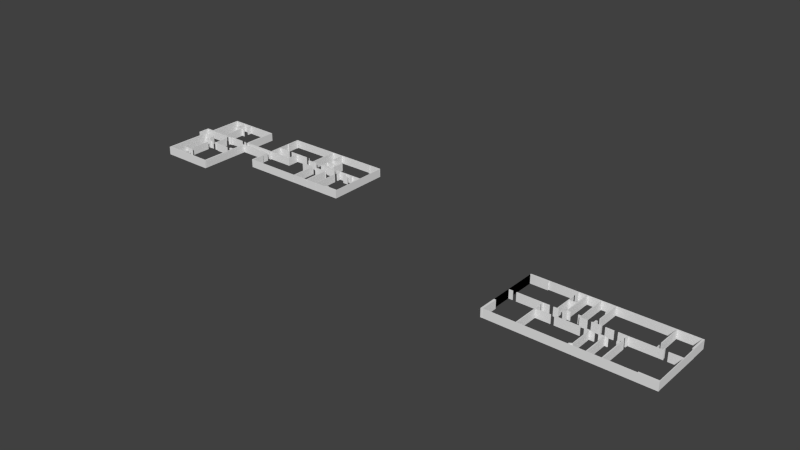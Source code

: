 # Source: second-floor.blend  (saved by Blender 2.78.0; exported with 4.5.12 LTS)
import bpy
from mathutils import Matrix  # noqa: F401  (used for matrix-valued properties, if any)

bpy.ops.wm.read_factory_settings(use_empty=True)
scene = bpy.context.scene
scene.name = 'Scene'

# ---- collections
col_collection_1 = bpy.data.collections.new('Collection 1'); scene.collection.children.link(col_collection_1)

# ---- materials (node trees are filled in below, after node groups)
mat_walls = bpy.data.materials.new('Walls')
mat_walls.alpha_threshold = 0.0
mat_walls.roughness = 0.5

# ---- material node trees

# ---- world
world_world = bpy.data.worlds.new('World'); scene.world = world_world
world_world.color = (0.05088, 0.05088, 0.05088)
world_world.use_sun_shadow = False
world_world.sun_shadow_jitter_overblur = 0.0
world_world.cycles.sampling_method = 'NONE'
world_world.cycles.sample_map_resolution = 256

# ---- meshes
me_walls = bpy.data.meshes.new('Walls')
me_walls.from_pydata([(0.1473, -0.03173, 0.0), (0.1546, -0.03173, 0.0), (0.1545, -0.03472, 0.0), (0.1543, -0.03472, 0.0), (0.1543, -0.03197, 0.0), (0.1472, -0.03197, 0.0), (0.1465, -0.03177, 0.0), (0.1472, -0.03181, 0.0), (0.1472, -0.05939, 0.0), (0.1463, -0.05931, 0.0), (0.1465, -0.02537, 0.0), (0.1419, -0.02529, 0.0), (0.1419, -0.03258, 0.0), (0.1464, -0.03266, 0.0), (0.1464, -0.03177, 0.0), (0.1425, -0.03169, 0.0), (0.1425, -0.02601, 0.0), (0.1466, -0.0261, 0.0), (0.178, -0.03701, 0.0), (0.1778, -0.03719, 0.0), (0.176, -0.03719, 0.0), (0.176, -0.03772, 0.0), (0.1759, -0.03782, 0.0), (0.1756, -0.03782, 0.0), (0.1756, -0.03802, 0.0), (0.1763, -0.03802, 0.0), (0.1763, -0.03744, 0.0), (0.1778, -0.03746, 0.0), (0.178, -0.03766, 0.0), (0.1629, -0.03713, 0.0), (0.1648, -0.03715, 0.0), (0.1648, -0.0377, 0.0), (0.1736, -0.03776, 0.0), (0.1736, -0.03802, 0.0), (0.1645, -0.03798, 0.0), (0.1645, -0.0374, 0.0), (0.1629, -0.0374, 0.0), (0.1629, -0.02875, 0.0), (0.1626, -0.02875, 0.0), (0.1626, -0.03697, 0.0), (0.1621, -0.03721, 0.0), (0.1619, -0.03717, 0.0), (0.1619, -0.03742, 0.0), (0.1623, -0.0374, 0.0), (0.1626, -0.03758, 0.0), (0.1629, -0.03738, 0.0), (0.1737, -0.02533, 0.0), (0.1646, -0.02531, 0.0), (0.1646, -0.02589, 0.0), (0.1632, -0.02587, 0.0), (0.1629, -0.02569, 0.0), (0.1626, -0.02587, 0.0), (0.1621, -0.02589, 0.0), (0.1621, -0.02612, 0.0), (0.1626, -0.02612, 0.0), (0.1626, -0.02695, 0.0), (0.1628, -0.02697, 0.0), (0.1629, -0.02622, 0.0), (0.1632, -0.02616, 0.0), (0.1648, -0.02616, 0.0), (0.1648, -0.02559, 0.0), (0.1736, -0.02559, 0.0), (0.1778, -0.02597, 0.0), (0.1764, -0.02595, 0.0), (0.1764, -0.02535, 0.0), (0.1757, -0.02537, 0.0), (0.1757, -0.02565, 0.0), (0.1762, -0.02565, 0.0), (0.1762, -0.02624, 0.0), (0.1778, -0.02624, 0.0), (0.1525, -0.03709, 0.0), (0.1524, -0.05344, 0.0), (0.1527, -0.05342, 0.0), (0.1528, -0.03734, 0.0), (0.1579, -0.0374, 0.0), (0.1579, -0.03798, 0.0), (0.1582, -0.03798, 0.0), (0.1582, -0.03736, 0.0), (0.1601, -0.0374, 0.0), (0.1601, -0.03713, 0.0), (0.1545, -0.03712, 0.0), (0.1546, -0.03609, 0.0), (0.1543, -0.03609, 0.0), (0.1543, -0.03713, 0.0), (0.1582, -0.03979, 0.0), (0.1579, -0.03981, 0.0), (0.1578, -0.05346, 0.0), (0.1582, -0.05346, 0.0), (0.1598, -0.0535, 0.0), (0.1524, -0.05344, 0.0), (0.1524, -0.0537, 0.0), (0.1598, -0.05372, 0.0), (0.1544, -0.05943, 0.0), (0.1596, -0.05945, 0.0), (0.1596, -0.05676, 0.0), (0.1599, -0.05672, 0.0), (0.1599, -0.05947, 0.0), (0.162, -0.05947, 0.0), (0.162, -0.06032, 0.0), (0.1463, -0.06022, 0.0), (0.1463, -0.05935, 0.0), (0.1541, -0.05945, 0.0), (0.1541, -0.0537, 0.0), (0.1544, -0.0537, 0.0), (0.1787, -0.05957, 0.0), (0.1786, -0.06042, 0.0), (0.162, -0.06034, 0.0), (0.162, -0.05947, 0.0), (0.1475, -0.02581, 0.0), (0.1581, -0.02597, 0.0), (0.158, -0.02529, 0.0), (0.1583, -0.02525, 0.0), (0.1583, -0.02585, 0.0), (0.1602, -0.02593, 0.0), (0.1602, -0.02614, 0.0), (0.1475, -0.02614, 0.0), (0.1529, -0.01159, 0.0), (0.1528, -0.02581, 0.0), (0.1526, -0.02581, 0.0), (0.1526, -0.01155, 0.0), (0.1584, -0.01168, 0.0), (0.1583, -0.02346, 0.0), (0.158, -0.02342, 0.0), (0.1581, -0.01164, 0.0), (0.1527, -0.01131, 0.0), (0.1603, -0.01131, 0.0), (0.1603, -0.01168, 0.0), (0.1526, -0.01159, 0.0), (0.16, -0.005721, 0.0), (0.1599, -0.008354, 0.0), (0.1602, -0.008395, 0.0), (0.1602, -0.005762, 0.0), (0.1545, -0.005721, 0.0), (0.1545, -0.01135, 0.0), (0.1548, -0.01135, 0.0), (0.1547, -0.005681, 0.0), (0.1625, -0.004871, 0.0), (0.1789, -0.004992, 0.0), (0.1789, -0.02513, 0.0), (0.1781, -0.02513, 0.0), (0.1781, -0.005762, 0.0), (0.1624, -0.005721, 0.0), (0.1466, -0.00466, 0.0), (0.1466, -0.02608, 0.0), (0.1475, -0.02608, 0.0), (0.1475, -0.005543, 0.0), (0.1624, -0.005691, 0.0), (0.1625, -0.004815, 0.0), (0.1779, -0.05951, 0.0), (0.1781, -0.02863, 0.0), (0.1784, -0.02863, 0.0), (0.1783, -0.02843, 0.0), (0.1786, -0.0284, 0.0), (0.1786, -0.02858, 0.0), (0.1788, -0.02863, 0.0), (0.1787, -0.05957, 0.0), (0.4376, -0.06765, 0.0), (0.436, -0.06768, 0.0), (0.436, -0.06732, 0.0), (0.4376, -0.06729, 0.0), (0.4431, -0.06772, 0.0), (0.4416, -0.06765, 0.0), (0.4417, -0.06729, 0.0), (0.4431, -0.06725, 0.0), (0.4474, -0.06911, 0.0), (0.4474, -0.06875, 0.0), (0.4435, -0.06871, 0.0), (0.4436, -0.05004, 0.0), (0.4431, -0.05011, 0.0), (0.4432, -0.06911, 0.0), (0.4514, -0.05004, 0.0), (0.4513, -0.06437, 0.0), (0.4509, -0.06437, 0.0), (0.4509, -0.05823, 0.0), (0.4502, -0.05826, 0.0), (0.4502, -0.05525, 0.0), (0.4509, -0.05528, 0.0), (0.4509, -0.05004, 0.0), (0.4546, -0.06908, 0.0), (0.4494, -0.06911, 0.0), (0.4495, -0.06871, 0.0), (0.4502, -0.06871, 0.0), (0.4502, -0.06649, 0.0), (0.4513, -0.06646, 0.0), (0.4513, -0.06868, 0.0), (0.4538, -0.06871, 0.0), (0.4539, -0.06735, 0.0), (0.4542, -0.06735, 0.0), (0.4542, -0.06878, 0.0), (0.4545, -0.06878, 0.0), (0.4611, -0.06871, 0.0), (0.4611, -0.06911, 0.0), (0.4566, -0.06911, 0.0), (0.4567, -0.06865, 0.0), (0.4677, -0.06871, 0.0), (0.4677, -0.06904, 0.0), (0.4631, -0.06908, 0.0), (0.4632, -0.06865, 0.0), (0.4823, -0.05011, 0.0), (0.4823, -0.0645, 0.0), (0.4818, -0.06443, 0.0), (0.4819, -0.05007, 0.0), (0.4145, -0.04977, 0.0), (0.4145, -0.05074, 0.0), (0.404, -0.0507, 0.0), (0.404, -0.04981, 0.0), (0.4066, -0.06911, 0.0), (0.4043, -0.06914, 0.0), (0.4044, -0.06878, 0.0), (0.4066, -0.06878, 0.0), (0.4942, -0.05007, 0.0), (0.4145, -0.05007, 0.0), (0.4145, -0.04977, 0.0), (0.4942, -0.04977, 0.0), (0.495, -0.06914, 0.0), (0.4878, -0.06908, 0.0), (0.4878, -0.06865, 0.0), (0.4949, -0.06861, 0.0), (0.4683, -0.06911, 0.0), (0.4858, -0.06908, 0.0), (0.4858, -0.06878, 0.0), (0.4855, -0.06875, 0.0), (0.4855, -0.06725, 0.0), (0.485, -0.06735, 0.0), (0.485, -0.06871, 0.0), (0.4822, -0.06875, 0.0), (0.4822, -0.06642, 0.0), (0.4819, -0.06642, 0.0), (0.4819, -0.06868, 0.0), (0.4683, -0.06871, 0.0), (0.4683, -0.06871, 0.0), (0.4682, -0.0707, 0.0), (0.4677, -0.07074, 0.0), (0.4678, -0.06868, 0.0), (0.4677, -0.07561, 0.0), (0.4661, -0.07561, 0.0), (0.4661, -0.07521, 0.0), (0.4677, -0.07525, 0.0), (0.4683, -0.09097, 0.0), (0.4683, -0.07266, 0.0), (0.4678, -0.07266, 0.0), (0.4677, -0.091, 0.0), (0.4604, -0.07561, 0.0), (0.4604, -0.09097, 0.0), (0.4598, -0.09093, 0.0), (0.4599, -0.07564, 0.0), (0.462, -0.07528, 0.0), (0.462, -0.07561, 0.0), (0.457, -0.07568, 0.0), (0.4571, -0.07525, 0.0), (0.4551, -0.07525, 0.0), (0.4551, -0.07571, 0.0), (0.4525, -0.07568, 0.0), (0.4525, -0.08964, 0.0), (0.4512, -0.0906, 0.0), (0.4512, -0.09097, 0.0), (0.4507, -0.09097, 0.0), (0.4507, -0.09017, 0.0), (0.4521, -0.08934, 0.0), (0.4522, -0.07564, 0.0), (0.4496, -0.07561, 0.0), (0.4496, -0.07521, 0.0), (0.4476, -0.07525, 0.0), (0.4476, -0.07571, 0.0), (0.4339, -0.07564, 0.0), (0.4339, -0.07521, 0.0), (0.4237, -0.07246, 0.0), (0.4232, -0.07246, 0.0), (0.4232, -0.09097, 0.0), (0.4237, -0.09097, 0.0), (0.4237, -0.07564, 0.0), (0.432, -0.07564, 0.0), (0.432, -0.07525, 0.0), (0.4237, -0.07531, 0.0), (0.436, -0.05007, 0.0), (0.4359, -0.06921, 0.0), (0.4342, -0.06911, 0.0), (0.4342, -0.06871, 0.0), (0.4355, -0.06868, 0.0), (0.4354, -0.05007, 0.0), (0.4354, -0.05866, 0.0), (0.4354, -0.05903, 0.0), (0.4314, -0.05903, 0.0), (0.4315, -0.05873, 0.0), (0.4314, -0.05296, 0.0), (0.4309, -0.05296, 0.0), (0.4309, -0.05001, 0.0), (0.4313, -0.05007, 0.0), (0.4321, -0.06914, 0.0), (0.4292, -0.06921, 0.0), (0.4292, -0.06871, 0.0), (0.431, -0.06868, 0.0), (0.431, -0.05501, 0.0), (0.4314, -0.05498, 0.0), (0.4314, -0.06865, 0.0), (0.4321, -0.06868, 0.0), (0.4271, -0.06868, 0.0), (0.4271, -0.06914, 0.0), (0.4236, -0.06918, 0.0), (0.4237, -0.07037, 0.0), (0.4232, -0.0703, 0.0), (0.4232, -0.06914, 0.0), (0.4086, -0.06914, 0.0), (0.4087, -0.06868, 0.0), (0.4043, -0.0508, 0.0), (0.4043, -0.08069, 0.0), (0.404, -0.08069, 0.0), (0.404, -0.05077, 0.0), (0.4043, -0.08065, 0.0), (0.4043, -0.0508, 0.0), (0.404, -0.0508, 0.0), (0.404, -0.08065, 0.0), (0.4051, -0.08075, 0.0), (0.405, -0.0913, 0.0), (0.4039, -0.09133, 0.0), (0.4039, -0.08072, 0.0), (0.485, -0.09123, 0.0), (0.405, -0.09127, 0.0), (0.405, -0.09097, 0.0), (0.485, -0.091, 0.0), (0.4954, -0.0903, 0.0), (0.4954, -0.09123, 0.0), (0.485, -0.09123, 0.0), (0.485, -0.0903, 0.0), (0.4954, -0.05923, 0.0), (0.4953, -0.0903, 0.0), (0.495, -0.0903, 0.0), (0.495, -0.05926, 0.0), (0.4953, -0.04976, 0.0), (0.4953, -0.05928, 0.0), (0.4942, -0.05928, 0.0), (0.4943, -0.04976, 0.0), (0.1997, -0.02556, 0.0), (0.2141, -0.02559, 0.0), (0.2141, -0.02588, 0.0), (0.1998, -0.02582, 0.0), (0.1997, -0.04094, 0.0), (0.1997, -0.04112, 0.0), (0.2337, -0.04112, 0.0), (0.2337, -0.04096, 0.0), (0.2343, -0.04086, 0.0), (0.2435, -0.04086, 0.0), (0.2435, -0.04112, 0.0), (0.2343, -0.0411, 0.0), (0.1989, -0.01796, 0.0), (0.1997, -0.01796, 0.0), (0.1997, -0.02585, 0.0), (0.199, -0.02585, 0.0), (0.1989, -0.02523, 0.0), (0.1784, -0.02524, 0.0), (0.1784, -0.0262, 0.0), (0.179, -0.02621, 0.0), (0.179, -0.02641, 0.0), (0.1793, -0.02641, 0.0), (0.1793, -0.02605, 0.0), (0.1844, -0.02601, 0.0), (0.1844, -0.02627, 0.0), (0.1989, -0.02625, 0.0), (0.1788, -0.02862, 0.0), (0.199, -0.02854, 0.0), (0.199, -0.02891, 0.0), (0.1825, -0.02891, 0.0), (0.1788, -0.02891, 0.0), (0.199, -0.03285, 0.0), (0.1997, -0.03285, 0.0), (0.1997, -0.04112, 0.0), (0.1989, -0.0411, 0.0), (0.199, -0.02852, 0.0), (0.1991, -0.02852, 0.0), (0.1991, -0.03282, 0.0), (0.199, -0.03282, 0.0), (0.1992, -0.02588, 0.0), (0.1992, -0.02682, 0.0), (0.199, -0.02679, 0.0), (0.1989, -0.02586, 0.0), (0.2668, -0.02595, 0.0), (0.2666, -0.02593, 0.0), (0.2666, -0.04013, 0.0), (0.2668, -0.04015, 0.0), (0.2668, -0.04019, 0.0), (0.26, -0.04019, 0.0), (0.2599, -0.03942, 0.0), (0.2592, -0.03939, 0.0), (0.2592, -0.04019, 0.0), (0.2585, -0.0402, 0.0), (0.2585, -0.04112, 0.0), (0.2668, -0.04113, 0.0), (0.2515, -0.04096, 0.0), (0.2584, -0.04099, 0.0), (0.2584, -0.04113, 0.0), (0.2515, -0.04109, 0.0), (0.2443, -0.04093, 0.0), (0.2512, -0.04096, 0.0), (0.2512, -0.04113, 0.0), (0.2443, -0.0411, 0.0), (0.2361, -0.02537, 0.0), (0.2445, -0.02537, 0.0), (0.2445, -0.02585, 0.0), (0.2443, -0.02585, 0.0), (0.2443, -0.04113, 0.0), (0.2435, -0.04113, 0.0), (0.2435, -0.02582, 0.0), (0.2361, -0.02579, 0.0), (0.2515, -0.02528, 0.0), (0.251, -0.02528, 0.0), (0.251, -0.02579, 0.0), (0.2512, -0.02582, 0.0), (0.2512, -0.0411, 0.0), (0.2515, -0.0411, 0.0), (0.2487, -0.02039, 0.0), (0.2668, -0.02041, 0.0), (0.2668, -0.02588, 0.0), (0.2659, -0.02582, 0.0), (0.2659, -0.02095, 0.0), (0.2614, -0.02093, 0.0), (0.2614, -0.02317, 0.0), (0.2611, -0.02312, 0.0), (0.2612, -0.02093, 0.0), (0.2564, -0.0209, 0.0), (0.2565, -0.02295, 0.0), (0.2594, -0.02295, 0.0), (0.2594, -0.02323, 0.0), (0.256, -0.02317, 0.0), (0.256, -0.02095, 0.0), (0.2515, -0.02098, 0.0), (0.2515, -0.0232, 0.0), (0.251, -0.0232, 0.0), (0.251, -0.0209, 0.0), (0.2487, -0.02087, 0.0), (0.2668, -0.003255, 0.0), (0.2666, -0.003255, 0.0), (0.2666, -0.02036, 0.0), (0.2668, -0.02039, 0.0), (0.2585, -0.002628, 0.0), (0.2584, -0.003232, 0.0), (0.2585, -0.003674, 0.0), (0.259, -0.003714, 0.0), (0.259, -0.003272, 0.0), (0.2659, -0.003232, 0.0), (0.2659, -0.003714, 0.0), (0.2664, -0.003714, 0.0), (0.2664, -0.003232, 0.0), (0.2669, -0.003232, 0.0), (0.2667, -0.002708, 0.0), (0.2368, -0.002588, 0.0), (0.2585, -0.002668, 0.0), (0.2585, -0.002869, 0.0), (0.2368, -0.002869, 0.0), (0.226, -0.02508, 0.0), (0.2266, -0.02508, 0.0), (0.2266, -0.02536, 0.0), (0.2343, -0.02536, 0.0), (0.2342, -0.02589, 0.0), (0.2343, -0.0411, 0.0), (0.2337, -0.04106, 0.0), (0.2337, -0.02585, 0.0), (0.226, -0.02581, 0.0), (0.2295, -0.02037, 0.0), (0.2322, -0.02037, 0.0), (0.2322, -0.0209, 0.0), (0.2295, -0.02094, 0.0), (0.2145, -0.01796, 0.0), (0.222, -0.018, 0.0), (0.222, -0.01848, 0.0), (0.2145, -0.01856, 0.0), (0.2093, -0.01796, 0.0), (0.2145, -0.018, 0.0), (0.2145, -0.02585, 0.0), (0.2141, -0.02585, 0.0), (0.2141, -0.01824, 0.0), (0.2093, -0.01828, 0.0), (0.1997, -0.018, 0.0), (0.2074, -0.018, 0.0), (0.2074, -0.01828, 0.0), (0.1997, -0.01824, 0.0), (0.1989, -0.01104, 0.0), (0.1991, -0.01104, 0.0), (0.1992, -0.01796, 0.0), (0.1989, -0.01796, 0.0), (0.2367, -0.01591, 0.0), (0.2367, -0.02041, 0.0), (0.2389, -0.02039, 0.0), (0.2389, -0.01957, 0.0), (0.2414, -0.01961, 0.0), (0.2414, -0.02037, 0.0), (0.2468, -0.02039, 0.0), (0.2468, -0.02092, 0.0), (0.2362, -0.02094, 0.0), (0.2362, -0.02041, 0.0), (0.2365, -0.02041, 0.0), (0.2364, -0.01591, 0.0), (0.2364, -0.01098, 0.0), (0.2368, -0.01098, 0.0), (0.2368, -0.01545, 0.0), (0.2437, -0.01538, 0.0), (0.2437, -0.01104, 0.0), (0.2442, -0.01104, 0.0), (0.2441, -0.01848, 0.0), (0.2436, -0.01848, 0.0), (0.2436, -0.01591, 0.0), (0.2415, -0.01591, 0.0), (0.2414, -0.01669, 0.0), (0.2389, -0.01671, 0.0), (0.2389, -0.01595, 0.0), (0.2364, -0.01591, 0.0), (0.2364, -0.002629, 0.0), (0.2368, -0.002629, 0.0), (0.2368, -0.01057, 0.0), (0.2441, -0.01057, 0.0), (0.2442, -0.01102, 0.0), (0.2364, -0.01097, 0.0), (0.2295, -0.002628, 0.0), (0.2364, -0.002668, 0.0), (0.2364, -0.002789, 0.0), (0.2294, -0.002809, 0.0), (0.229, -0.002629, 0.0), (0.2294, -0.002658, 0.0), (0.2295, -0.02087, 0.0), (0.2266, -0.02087, 0.0), (0.2266, -0.02118, 0.0), (0.2261, -0.02115, 0.0), (0.2261, -0.02058, 0.0), (0.2238, -0.01828, 0.0), (0.2238, -0.01797, 0.0), (0.224, -0.01797, 0.0), (0.2265, -0.02033, 0.0), (0.229, -0.02033, 0.0), (0.1994, -0.002629, 0.0), (0.229, -0.002629, 0.0), (0.229, -0.002829, 0.0), (0.1994, -0.002829, 0.0), (0.1989, -0.002658, 0.0), (0.1994, -0.002658, 0.0), (0.1994, -0.003227, 0.0), (0.1999, -0.003227, 0.0), (0.1999, -0.003711, 0.0), (0.1995, -0.003682, 0.0), (0.1996, -0.01054, 0.0), (0.1999, -0.01054, 0.0), (0.1999, -0.01102, 0.0), (0.1989, -0.01102, 0.0), (0.1473, -0.03173, 0.1), (0.1546, -0.03173, 0.1), (0.1545, -0.03472, 0.1), (0.1543, -0.03472, 0.1), (0.1543, -0.03197, 0.1), (0.1472, -0.03197, 0.1), (0.1465, -0.03177, 0.1), (0.1472, -0.03181, 0.1), (0.1472, -0.05939, 0.1), (0.1463, -0.05931, 0.1), (0.1465, -0.02537, 0.1), (0.1419, -0.02529, 0.1), (0.1419, -0.03258, 0.1), (0.1464, -0.03266, 0.1), (0.1464, -0.03177, 0.1), (0.1425, -0.03169, 0.1), (0.1425, -0.02601, 0.1), (0.1466, -0.0261, 0.1), (0.178, -0.03701, 0.1), (0.1778, -0.03719, 0.1), (0.176, -0.03719, 0.1), (0.176, -0.03772, 0.1), (0.1759, -0.03782, 0.1), (0.1756, -0.03782, 0.1), (0.1756, -0.03802, 0.1), (0.1763, -0.03802, 0.1), (0.1763, -0.03744, 0.1), (0.1778, -0.03746, 0.1), (0.178, -0.03766, 0.1), (0.1629, -0.03713, 0.1), (0.1648, -0.03715, 0.1), (0.1648, -0.0377, 0.1), (0.1736, -0.03776, 0.1), (0.1736, -0.03802, 0.1), (0.1645, -0.03798, 0.1), (0.1645, -0.0374, 0.1), (0.1629, -0.0374, 0.1), (0.1629, -0.02875, 0.1), (0.1626, -0.02875, 0.1), (0.1626, -0.03697, 0.1), (0.1621, -0.03721, 0.1), (0.1619, -0.03717, 0.1), (0.1619, -0.03742, 0.1), (0.1623, -0.0374, 0.1), (0.1626, -0.03758, 0.1), (0.1629, -0.03738, 0.1), (0.1737, -0.02533, 0.1), (0.1646, -0.02531, 0.1), (0.1646, -0.02589, 0.1), (0.1632, -0.02587, 0.1), (0.1629, -0.02569, 0.1), (0.1626, -0.02587, 0.1), (0.1621, -0.02589, 0.1), (0.1621, -0.02612, 0.1), (0.1626, -0.02612, 0.1), (0.1626, -0.02695, 0.1), (0.1628, -0.02697, 0.1), (0.1629, -0.02622, 0.1), (0.1632, -0.02616, 0.1), (0.1648, -0.02616, 0.1), (0.1648, -0.02559, 0.1), (0.1736, -0.02559, 0.1), (0.1778, -0.02597, 0.1), (0.1764, -0.02595, 0.1), (0.1764, -0.02535, 0.1), (0.1757, -0.02537, 0.1), (0.1757, -0.02565, 0.1), (0.1762, -0.02565, 0.1), (0.1762, -0.02624, 0.1), (0.1778, -0.02624, 0.1), (0.1525, -0.03709, 0.1), (0.1524, -0.05344, 0.1), (0.1527, -0.05342, 0.1), (0.1528, -0.03734, 0.1), (0.1579, -0.0374, 0.1), (0.1579, -0.03798, 0.1), (0.1582, -0.03798, 0.1), (0.1582, -0.03736, 0.1), (0.1601, -0.0374, 0.1), (0.1601, -0.03713, 0.1), (0.1545, -0.03712, 0.1), (0.1546, -0.03609, 0.1), (0.1543, -0.03609, 0.1), (0.1543, -0.03713, 0.1), (0.1582, -0.03979, 0.1), (0.1579, -0.03981, 0.1), (0.1578, -0.05346, 0.1), (0.1582, -0.05346, 0.1), (0.1598, -0.0535, 0.1), (0.1524, -0.05344, 0.1), (0.1524, -0.0537, 0.1), (0.1598, -0.05372, 0.1), (0.1544, -0.05943, 0.1), (0.1596, -0.05945, 0.1), (0.1596, -0.05676, 0.1), (0.1599, -0.05672, 0.1), (0.1599, -0.05947, 0.1), (0.162, -0.05947, 0.1), (0.162, -0.06032, 0.1), (0.1463, -0.06022, 0.1), (0.1463, -0.05935, 0.1), (0.1541, -0.05945, 0.1), (0.1541, -0.0537, 0.1), (0.1544, -0.0537, 0.1), (0.1787, -0.05957, 0.1), (0.1786, -0.06042, 0.1), (0.162, -0.06034, 0.1), (0.162, -0.05947, 0.1), (0.1475, -0.02581, 0.1), (0.1581, -0.02597, 0.1), (0.158, -0.02529, 0.1), (0.1583, -0.02525, 0.1), (0.1583, -0.02585, 0.1), (0.1602, -0.02593, 0.1), (0.1602, -0.02614, 0.1), (0.1475, -0.02614, 0.1), (0.1529, -0.01159, 0.1), (0.1528, -0.02581, 0.1), (0.1526, -0.02581, 0.1), (0.1526, -0.01155, 0.1), (0.1584, -0.01168, 0.1), (0.1583, -0.02346, 0.1), (0.158, -0.02342, 0.1), (0.1581, -0.01164, 0.1), (0.1527, -0.01131, 0.1), (0.1603, -0.01131, 0.1), (0.1603, -0.01168, 0.1), (0.1526, -0.01159, 0.1), (0.16, -0.005721, 0.1), (0.1599, -0.008354, 0.1), (0.1602, -0.008395, 0.1), (0.1602, -0.005762, 0.1), (0.1545, -0.005721, 0.1), (0.1545, -0.01135, 0.1), (0.1548, -0.01135, 0.1), (0.1547, -0.005681, 0.1), (0.1625, -0.004871, 0.1), (0.1789, -0.004992, 0.1), (0.1789, -0.02513, 0.1), (0.1781, -0.02513, 0.1), (0.1781, -0.005762, 0.1), (0.1624, -0.005721, 0.1), (0.1466, -0.00466, 0.1), (0.1466, -0.02608, 0.1), (0.1475, -0.02608, 0.1), (0.1475, -0.005543, 0.1), (0.1624, -0.005691, 0.1), (0.1625, -0.004815, 0.1), (0.1779, -0.05951, 0.1), (0.1781, -0.02863, 0.1), (0.1784, -0.02863, 0.1), (0.1783, -0.02843, 0.1), (0.1786, -0.0284, 0.1), (0.1786, -0.02858, 0.1), (0.1788, -0.02863, 0.1), (0.1787, -0.05957, 0.1), (0.4376, -0.06765, 0.1), (0.436, -0.06768, 0.1), (0.436, -0.06732, 0.1), (0.4376, -0.06729, 0.1), (0.4431, -0.06772, 0.1), (0.4416, -0.06765, 0.1), (0.4417, -0.06729, 0.1), (0.4431, -0.06725, 0.1), (0.4474, -0.06911, 0.1), (0.4474, -0.06875, 0.1), (0.4435, -0.06871, 0.1), (0.4436, -0.05004, 0.1), (0.4431, -0.05011, 0.1), (0.4432, -0.06911, 0.1), (0.4514, -0.05004, 0.1), (0.4513, -0.06437, 0.1), (0.4509, -0.06437, 0.1), (0.4509, -0.05823, 0.1), (0.4502, -0.05826, 0.1), (0.4502, -0.05525, 0.1), (0.4509, -0.05528, 0.1), (0.4509, -0.05004, 0.1), (0.4546, -0.06908, 0.1), (0.4494, -0.06911, 0.1), (0.4495, -0.06871, 0.1), (0.4502, -0.06871, 0.1), (0.4502, -0.06649, 0.1), (0.4513, -0.06646, 0.1), (0.4513, -0.06868, 0.1), (0.4538, -0.06871, 0.1), (0.4539, -0.06735, 0.1), (0.4542, -0.06735, 0.1), (0.4542, -0.06878, 0.1), (0.4545, -0.06878, 0.1), (0.4611, -0.06871, 0.1), (0.4611, -0.06911, 0.1), (0.4566, -0.06911, 0.1), (0.4567, -0.06865, 0.1), (0.4677, -0.06871, 0.1), (0.4677, -0.06904, 0.1), (0.4631, -0.06908, 0.1), (0.4632, -0.06865, 0.1), (0.4823, -0.05011, 0.1), (0.4823, -0.0645, 0.1), (0.4818, -0.06443, 0.1), (0.4819, -0.05007, 0.1), (0.4145, -0.04977, 0.1), (0.4145, -0.05074, 0.1), (0.404, -0.0507, 0.1), (0.404, -0.04981, 0.1), (0.4066, -0.06911, 0.1), (0.4043, -0.06914, 0.1), (0.4044, -0.06878, 0.1), (0.4066, -0.06878, 0.1), (0.4942, -0.05007, 0.1), (0.4145, -0.05007, 0.1), (0.4145, -0.04977, 0.1), (0.4942, -0.04977, 0.1), (0.495, -0.06914, 0.1), (0.4878, -0.06908, 0.1), (0.4878, -0.06865, 0.1), (0.4949, -0.06861, 0.1), (0.4683, -0.06911, 0.1), (0.4858, -0.06908, 0.1), (0.4858, -0.06878, 0.1), (0.4855, -0.06875, 0.1), (0.4855, -0.06725, 0.1), (0.485, -0.06735, 0.1), (0.485, -0.06871, 0.1), (0.4822, -0.06875, 0.1), (0.4822, -0.06642, 0.1), (0.4819, -0.06642, 0.1), (0.4819, -0.06868, 0.1), (0.4683, -0.06871, 0.1), (0.4683, -0.06871, 0.1), (0.4682, -0.0707, 0.1), (0.4677, -0.07074, 0.1), (0.4678, -0.06868, 0.1), (0.4677, -0.07561, 0.1), (0.4661, -0.07561, 0.1), (0.4661, -0.07521, 0.1), (0.4677, -0.07525, 0.1), (0.4683, -0.09097, 0.1), (0.4683, -0.07266, 0.1), (0.4678, -0.07266, 0.1), (0.4677, -0.091, 0.1), (0.4604, -0.07561, 0.1), (0.4604, -0.09097, 0.1), (0.4598, -0.09093, 0.1), (0.4599, -0.07564, 0.1), (0.462, -0.07528, 0.1), (0.462, -0.07561, 0.1), (0.457, -0.07568, 0.1), (0.4571, -0.07525, 0.1), (0.4551, -0.07525, 0.1), (0.4551, -0.07571, 0.1), (0.4525, -0.07568, 0.1), (0.4525, -0.08964, 0.1), (0.4512, -0.0906, 0.1), (0.4512, -0.09097, 0.1), (0.4507, -0.09097, 0.1), (0.4507, -0.09017, 0.1), (0.4521, -0.08934, 0.1), (0.4522, -0.07564, 0.1), (0.4496, -0.07561, 0.1), (0.4496, -0.07521, 0.1), (0.4476, -0.07525, 0.1), (0.4476, -0.07571, 0.1), (0.4339, -0.07564, 0.1), (0.4339, -0.07521, 0.1), (0.4237, -0.07246, 0.1), (0.4232, -0.07246, 0.1), (0.4232, -0.09097, 0.1), (0.4237, -0.09097, 0.1), (0.4237, -0.07564, 0.1), (0.432, -0.07564, 0.1), (0.432, -0.07525, 0.1), (0.4237, -0.07531, 0.1), (0.436, -0.05007, 0.1), (0.4359, -0.06921, 0.1), (0.4342, -0.06911, 0.1), (0.4342, -0.06871, 0.1), (0.4355, -0.06868, 0.1), (0.4354, -0.05007, 0.1), (0.4354, -0.05866, 0.1), (0.4354, -0.05903, 0.1), (0.4314, -0.05903, 0.1), (0.4315, -0.05873, 0.1), (0.4314, -0.05296, 0.1), (0.4309, -0.05296, 0.1), (0.4309, -0.05001, 0.1), (0.4313, -0.05007, 0.1), (0.4321, -0.06914, 0.1), (0.4292, -0.06921, 0.1), (0.4292, -0.06871, 0.1), (0.431, -0.06868, 0.1), (0.431, -0.05501, 0.1), (0.4314, -0.05498, 0.1), (0.4314, -0.06865, 0.1), (0.4321, -0.06868, 0.1), (0.4271, -0.06868, 0.1), (0.4271, -0.06914, 0.1), (0.4236, -0.06918, 0.1), (0.4237, -0.07037, 0.1), (0.4232, -0.0703, 0.1), (0.4232, -0.06914, 0.1), (0.4086, -0.06914, 0.1), (0.4087, -0.06868, 0.1), (0.4043, -0.0508, 0.1), (0.4043, -0.08069, 0.1), (0.404, -0.08069, 0.1), (0.404, -0.05077, 0.1), (0.4043, -0.08065, 0.1), (0.4043, -0.0508, 0.1), (0.404, -0.0508, 0.1), (0.404, -0.08065, 0.1), (0.4051, -0.08075, 0.1), (0.405, -0.0913, 0.1), (0.4039, -0.09133, 0.1), (0.4039, -0.08072, 0.1), (0.485, -0.09123, 0.1), (0.405, -0.09127, 0.1), (0.405, -0.09097, 0.1), (0.485, -0.091, 0.1), (0.4954, -0.0903, 0.1), (0.4954, -0.09123, 0.1), (0.485, -0.09123, 0.1), (0.485, -0.0903, 0.1), (0.4954, -0.05923, 0.1), (0.4953, -0.0903, 0.1), (0.495, -0.0903, 0.1), (0.495, -0.05926, 0.1), (0.4953, -0.04976, 0.1), (0.4953, -0.05928, 0.1), (0.4942, -0.05928, 0.1), (0.4943, -0.04976, 0.1), (0.1997, -0.02556, 0.1), (0.2141, -0.02559, 0.1), (0.2141, -0.02588, 0.1), (0.1998, -0.02582, 0.1), (0.1997, -0.04094, 0.1), (0.1997, -0.04112, 0.1), (0.2337, -0.04112, 0.1), (0.2337, -0.04096, 0.1), (0.2343, -0.04086, 0.1), (0.2435, -0.04086, 0.1), (0.2435, -0.04112, 0.1), (0.2343, -0.0411, 0.1), (0.1989, -0.01796, 0.1), (0.1997, -0.01796, 0.1), (0.1997, -0.02585, 0.1), (0.199, -0.02585, 0.1), (0.1989, -0.02523, 0.1), (0.1784, -0.02524, 0.1), (0.1784, -0.0262, 0.1), (0.179, -0.02621, 0.1), (0.179, -0.02641, 0.1), (0.1793, -0.02641, 0.1), (0.1793, -0.02605, 0.1), (0.1844, -0.02601, 0.1), (0.1844, -0.02627, 0.1), (0.1989, -0.02625, 0.1), (0.1788, -0.02862, 0.1), (0.199, -0.02854, 0.1), (0.199, -0.02891, 0.1), (0.1825, -0.02891, 0.1), (0.1788, -0.02891, 0.1), (0.199, -0.03285, 0.1), (0.1997, -0.03285, 0.1), (0.1997, -0.04112, 0.1), (0.1989, -0.0411, 0.1), (0.199, -0.02852, 0.1), (0.1991, -0.02852, 0.1), (0.1991, -0.03282, 0.1), (0.199, -0.03282, 0.1), (0.1992, -0.02588, 0.1), (0.1992, -0.02682, 0.1), (0.199, -0.02679, 0.1), (0.1989, -0.02586, 0.1), (0.2668, -0.02595, 0.1), (0.2666, -0.02593, 0.1), (0.2666, -0.04013, 0.1), (0.2668, -0.04015, 0.1), (0.2668, -0.04019, 0.1), (0.26, -0.04019, 0.1), (0.2599, -0.03942, 0.1), (0.2592, -0.03939, 0.1), (0.2592, -0.04019, 0.1), (0.2585, -0.0402, 0.1), (0.2585, -0.04112, 0.1), (0.2668, -0.04113, 0.1), (0.2515, -0.04096, 0.1), (0.2584, -0.04099, 0.1), (0.2584, -0.04113, 0.1), (0.2515, -0.04109, 0.1), (0.2443, -0.04093, 0.1), (0.2512, -0.04096, 0.1), (0.2512, -0.04113, 0.1), (0.2443, -0.0411, 0.1), (0.2361, -0.02537, 0.1), (0.2445, -0.02537, 0.1), (0.2445, -0.02585, 0.1), (0.2443, -0.02585, 0.1), (0.2443, -0.04113, 0.1), (0.2435, -0.04113, 0.1), (0.2435, -0.02582, 0.1), (0.2361, -0.02579, 0.1), (0.2515, -0.02528, 0.1), (0.251, -0.02528, 0.1), (0.251, -0.02579, 0.1), (0.2512, -0.02582, 0.1), (0.2512, -0.0411, 0.1), (0.2515, -0.0411, 0.1), (0.2487, -0.02039, 0.1), (0.2668, -0.02041, 0.1), (0.2668, -0.02588, 0.1), (0.2659, -0.02582, 0.1), (0.2659, -0.02095, 0.1), (0.2614, -0.02093, 0.1), (0.2614, -0.02317, 0.1), (0.2611, -0.02312, 0.1), (0.2612, -0.02093, 0.1), (0.2564, -0.0209, 0.1), (0.2565, -0.02295, 0.1), (0.2594, -0.02295, 0.1), (0.2594, -0.02323, 0.1), (0.256, -0.02317, 0.1), (0.256, -0.02095, 0.1), (0.2515, -0.02098, 0.1), (0.2515, -0.0232, 0.1), (0.251, -0.0232, 0.1), (0.251, -0.0209, 0.1), (0.2487, -0.02087, 0.1), (0.2668, -0.003255, 0.1), (0.2666, -0.003255, 0.1), (0.2666, -0.02036, 0.1), (0.2668, -0.02039, 0.1), (0.2585, -0.002628, 0.1), (0.2584, -0.003232, 0.1), (0.2585, -0.003674, 0.1), (0.259, -0.003714, 0.1), (0.259, -0.003272, 0.1), (0.2659, -0.003232, 0.1), (0.2659, -0.003714, 0.1), (0.2664, -0.003714, 0.1), (0.2664, -0.003232, 0.1), (0.2669, -0.003232, 0.1), (0.2667, -0.002708, 0.1), (0.2368, -0.002588, 0.1), (0.2585, -0.002668, 0.1), (0.2585, -0.002869, 0.1), (0.2368, -0.002869, 0.1), (0.226, -0.02508, 0.1), (0.2266, -0.02508, 0.1), (0.2266, -0.02536, 0.1), (0.2343, -0.02536, 0.1), (0.2342, -0.02589, 0.1), (0.2343, -0.0411, 0.1), (0.2337, -0.04106, 0.1), (0.2337, -0.02585, 0.1), (0.226, -0.02581, 0.1), (0.2295, -0.02037, 0.1), (0.2322, -0.02037, 0.1), (0.2322, -0.0209, 0.1), (0.2295, -0.02094, 0.1), (0.2145, -0.01796, 0.1), (0.222, -0.018, 0.1), (0.222, -0.01848, 0.1), (0.2145, -0.01856, 0.1), (0.2093, -0.01796, 0.1), (0.2145, -0.018, 0.1), (0.2145, -0.02585, 0.1), (0.2141, -0.02585, 0.1), (0.2141, -0.01824, 0.1), (0.2093, -0.01828, 0.1), (0.1997, -0.018, 0.1), (0.2074, -0.018, 0.1), (0.2074, -0.01828, 0.1), (0.1997, -0.01824, 0.1), (0.1989, -0.01104, 0.1), (0.1991, -0.01104, 0.1), (0.1992, -0.01796, 0.1), (0.1989, -0.01796, 0.1), (0.2367, -0.01591, 0.1), (0.2367, -0.02041, 0.1), (0.2389, -0.02039, 0.1), (0.2389, -0.01957, 0.1), (0.2414, -0.01961, 0.1), (0.2414, -0.02037, 0.1), (0.2468, -0.02039, 0.1), (0.2468, -0.02092, 0.1), (0.2362, -0.02094, 0.1), (0.2362, -0.02041, 0.1), (0.2365, -0.02041, 0.1), (0.2364, -0.01591, 0.1), (0.2364, -0.01098, 0.1), (0.2368, -0.01098, 0.1), (0.2368, -0.01545, 0.1), (0.2437, -0.01538, 0.1), (0.2437, -0.01104, 0.1), (0.2442, -0.01104, 0.1), (0.2441, -0.01848, 0.1), (0.2436, -0.01848, 0.1), (0.2436, -0.01591, 0.1), (0.2415, -0.01591, 0.1), (0.2414, -0.01669, 0.1), (0.2389, -0.01671, 0.1), (0.2389, -0.01595, 0.1), (0.2364, -0.01591, 0.1), (0.2364, -0.002629, 0.1), (0.2368, -0.002629, 0.1), (0.2368, -0.01057, 0.1), (0.2441, -0.01057, 0.1), (0.2442, -0.01102, 0.1), (0.2364, -0.01097, 0.1), (0.2295, -0.002628, 0.1), (0.2364, -0.002668, 0.1), (0.2364, -0.002789, 0.1), (0.2294, -0.002809, 0.1), (0.229, -0.002629, 0.1), (0.2294, -0.002658, 0.1), (0.2295, -0.02087, 0.1), (0.2266, -0.02087, 0.1), (0.2266, -0.02118, 0.1), (0.2261, -0.02115, 0.1), (0.2261, -0.02058, 0.1), (0.2238, -0.01828, 0.1), (0.2238, -0.01797, 0.1), (0.224, -0.01797, 0.1), (0.2265, -0.02033, 0.1), (0.229, -0.02033, 0.1), (0.1994, -0.002629, 0.1), (0.229, -0.002629, 0.1), (0.229, -0.002829, 0.1), (0.1994, -0.002829, 0.1), (0.1989, -0.002658, 0.1), (0.1994, -0.002658, 0.1), (0.1994, -0.003227, 0.1), (0.1999, -0.003227, 0.1), (0.1999, -0.003711, 0.1), (0.1995, -0.003682, 0.1), (0.1996, -0.01054, 0.1), (0.1999, -0.01054, 0.1), (0.1999, -0.01102, 0.1), (0.1989, -0.01102, 0.1)], [], [(5, 0, 1), (5, 1, 4), (4, 1, 2), (3, 4, 2), (9, 6, 7), (9, 7, 8), (12, 11, 16), (16, 11, 10), (16, 10, 17), (12, 16, 15), (12, 15, 14), (12, 14, 13), (19, 18, 28), (21, 20, 26), (26, 20, 19), (26, 19, 27), (27, 19, 28), (21, 26, 25), (22, 21, 25), (24, 23, 22), (24, 22, 25), (36, 29, 30), (36, 30, 35), (35, 30, 31), (34, 35, 31), (34, 31, 32), (34, 32, 33), (39, 38, 37), (39, 37, 45), (40, 39, 45), (42, 41, 40), (42, 40, 43), (43, 40, 45), (43, 45, 44), (48, 47, 60), (60, 47, 46), (60, 46, 61), (48, 60, 59), (51, 50, 49), (52, 51, 49), (52, 49, 48), (53, 52, 48), (53, 48, 54), (54, 48, 59), (55, 54, 57), (57, 54, 58), (58, 54, 59), (55, 57, 56), (65, 64, 67), (67, 64, 63), (66, 65, 67), (68, 67, 63), (68, 63, 62), (68, 62, 69), (83, 82, 81), (83, 81, 80), (71, 70, 73), (73, 70, 83), (83, 80, 79), (73, 83, 79), (73, 79, 77), (77, 79, 78), (71, 73, 72), (74, 73, 77), (74, 77, 76), (75, 74, 76), (85, 84, 87), (86, 85, 87), (90, 89, 88), (90, 88, 91), (101, 102, 103), (101, 103, 92), (94, 95, 96), (93, 94, 96), (99, 100, 101), (101, 92, 93), (99, 101, 93), (99, 93, 96), (99, 96, 97), (99, 97, 98), (106, 107, 104), (106, 104, 105), (110, 111, 112), (109, 110, 112), (115, 108, 109), (109, 112, 113), (109, 113, 114), (115, 109, 114), (118, 119, 116), (118, 116, 117), (122, 123, 120), (122, 120, 121), (127, 124, 125), (127, 125, 126), (129, 128, 131), (129, 131, 130), (132, 135, 134), (133, 132, 134), (141, 136, 137), (141, 137, 140), (140, 137, 138), (139, 140, 138), (143, 142, 145), (145, 142, 147), (145, 147, 146), (143, 145, 144), (151, 152, 153), (150, 151, 153), (150, 153, 154), (148, 149, 150), (148, 150, 154), (148, 154, 155), (158, 159, 156), (157, 158, 156), (162, 163, 160), (161, 162, 160), (168, 167, 166), (169, 168, 166), (169, 166, 165), (169, 165, 164), (176, 177, 170), (176, 170, 171), (174, 175, 176), (174, 176, 173), (173, 176, 171), (172, 173, 171), (182, 183, 184), (181, 182, 184), (185, 186, 187), (185, 187, 188), (181, 184, 185), (179, 180, 181), (179, 181, 185), (179, 185, 188), (179, 188, 189), (179, 189, 178), (192, 193, 190), (192, 190, 191), (196, 197, 194), (196, 194, 195), (200, 201, 198), (200, 198, 199), (205, 202, 203), (204, 205, 203), (207, 208, 209), (207, 209, 206), (211, 212, 213), (211, 213, 210), (216, 217, 214), (215, 216, 214), (228, 227, 226), (228, 226, 225), (223, 222, 221), (224, 223, 221), (229, 228, 225), (218, 229, 225), (225, 224, 221), (218, 225, 221), (218, 221, 220), (218, 220, 219), (232, 233, 230), (232, 230, 231), (235, 236, 237), (235, 237, 234), (241, 240, 239), (241, 239, 238), (245, 242, 243), (244, 245, 243), (248, 249, 246), (248, 246, 247), (260, 261, 250), (260, 250, 259), (259, 250, 251), (258, 259, 252), (252, 259, 251), (258, 252, 253), (257, 258, 253), (257, 253, 254), (256, 257, 254), (256, 254, 255), (264, 265, 262), (264, 262, 263), (268, 267, 266), (268, 266, 273), (273, 272, 271), (268, 273, 270), (270, 273, 271), (268, 270, 269), (278, 279, 274), (278, 274, 275), (277, 278, 275), (276, 277, 275), (283, 280, 281), (282, 283, 281), (285, 286, 287), (285, 287, 284), (292, 293, 294), (291, 292, 294), (291, 294, 295), (290, 291, 295), (290, 295, 288), (289, 290, 288), (302, 303, 296), (302, 296, 297), (301, 302, 297), (300, 301, 298), (298, 301, 297), (300, 298, 299), (306, 307, 304), (306, 304, 305), (311, 310, 309), (311, 309, 308), (314, 315, 312), (314, 312, 313), (317, 318, 319), (317, 319, 316), (322, 323, 320), (322, 320, 321), (327, 324, 325), (326, 327, 325), (330, 331, 328), (330, 328, 329), (335, 332, 333), (335, 333, 334), (337, 336, 339), (337, 339, 338), (343, 340, 341), (343, 341, 342), (347, 344, 345), (347, 345, 346), (349, 348, 357), (350, 349, 354), (354, 349, 355), (355, 349, 357), (356, 355, 357), (350, 354, 351), (351, 354, 353), (352, 351, 353), (358, 359, 360), (362, 358, 360), (361, 362, 360), (366, 363, 364), (366, 364, 365), (370, 367, 368), (370, 368, 369), (373, 374, 371), (373, 371, 372), (377, 376, 375), (377, 375, 378), (383, 382, 381), (383, 381, 380), (384, 383, 380), (384, 380, 379), (384, 379, 386), (385, 384, 386), (390, 387, 388), (390, 388, 389), (394, 391, 392), (394, 392, 393), (402, 395, 396), (402, 396, 401), (401, 396, 397), (400, 401, 398), (398, 401, 397), (400, 398, 399), (405, 404, 403), (405, 403, 406), (406, 403, 408), (407, 406, 408), (428, 409, 410), (428, 410, 418), (418, 410, 414), (414, 410, 413), (413, 410, 411), (427, 428, 418), (426, 427, 424), (424, 427, 418), (424, 418, 423), (423, 418, 419), (417, 418, 414), (416, 417, 414), (416, 414, 415), (422, 423, 419), (412, 413, 411), (426, 424, 425), (422, 419, 420), (422, 420, 421), (431, 430, 429), (431, 429, 432), (434, 433, 443), (434, 443, 442), (435, 434, 437), (437, 434, 438), (438, 434, 442), (439, 438, 441), (441, 438, 442), (439, 441, 440), (435, 437, 436), (447, 444, 445), (447, 445, 446), (456, 448, 449), (456, 449, 450), (456, 450, 451), (456, 451, 455), (455, 451, 452), (454, 455, 452), (454, 452, 453), (460, 457, 458), (460, 458, 459), (464, 461, 462), (464, 462, 463), (470, 465, 466), (470, 466, 469), (469, 466, 467), (468, 469, 467), (474, 471, 472), (474, 472, 473), (478, 475, 476), (478, 476, 477), (489, 490, 479), (489, 479, 480), (481, 482, 483), (481, 483, 484), (481, 484, 485), (480, 481, 485), (480, 485, 486), (487, 488, 489), (487, 489, 480), (487, 480, 486), (504, 491, 492), (504, 492, 493), (494, 495, 496), (494, 496, 497), (493, 494, 499), (499, 494, 497), (504, 493, 499), (503, 504, 500), (500, 504, 499), (503, 500, 501), (498, 499, 497), (502, 503, 501), (510, 505, 506), (510, 506, 507), (510, 507, 508), (510, 508, 509), (514, 511, 512), (514, 512, 513), (526, 515, 516), (526, 516, 517), (522, 523, 524), (522, 524, 525), (521, 522, 525), (521, 525, 526), (521, 526, 517), (520, 521, 518), (518, 521, 517), (520, 518, 519), (530, 527, 528), (530, 528, 529), (540, 531, 532), (540, 532, 533), (540, 533, 536), (536, 533, 534), (536, 534, 535), (540, 536, 537), (540, 537, 538), (540, 538, 539), (546, 542, 541), (546, 545, 542), (545, 543, 542), (544, 543, 545), (550, 548, 547), (550, 549, 548), (553, 557, 552), (557, 551, 552), (557, 558, 551), (553, 556, 557), (553, 555, 556), (553, 554, 555), (560, 569, 559), (562, 567, 561), (567, 560, 561), (567, 568, 560), (568, 569, 560), (562, 566, 567), (563, 566, 562), (565, 563, 564), (565, 566, 563), (577, 571, 570), (577, 576, 571), (576, 572, 571), (575, 572, 576), (575, 573, 572), (575, 574, 573), (580, 578, 579), (580, 586, 578), (581, 586, 580), (583, 581, 582), (583, 584, 581), (584, 586, 581), (584, 585, 586), (589, 601, 588), (601, 587, 588), (601, 602, 587), (589, 600, 601), (592, 590, 591), (593, 590, 592), (593, 589, 590), (594, 589, 593), (594, 595, 589), (595, 600, 589), (596, 598, 595), (598, 599, 595), (599, 600, 595), (596, 597, 598), (606, 608, 605), (608, 604, 605), (607, 608, 606), (609, 604, 608), (609, 603, 604), (609, 610, 603), (624, 622, 623), (624, 621, 622), (612, 614, 611), (614, 624, 611), (624, 620, 621), (614, 620, 624), (614, 618, 620), (618, 619, 620), (612, 613, 614), (615, 618, 614), (615, 617, 618), (616, 617, 615), (626, 628, 625), (627, 628, 626), (631, 629, 630), (631, 632, 629), (642, 644, 643), (642, 633, 644), (635, 637, 636), (634, 637, 635), (640, 642, 641), (642, 634, 633), (640, 634, 642), (640, 637, 634), (640, 638, 637), (640, 639, 638), (647, 645, 648), (647, 646, 645), (651, 653, 652), (650, 653, 651), (656, 650, 649), (650, 654, 653), (650, 655, 654), (656, 655, 650), (659, 657, 660), (659, 658, 657), (663, 661, 664), (663, 662, 661), (668, 666, 665), (668, 667, 666), (670, 672, 669), (670, 671, 672), (673, 675, 676), (674, 675, 673), (682, 678, 677), (682, 681, 678), (681, 679, 678), (680, 679, 681), (684, 686, 683), (686, 688, 683), (686, 687, 688), (684, 685, 686), (692, 694, 693), (691, 694, 692), (691, 695, 694), (689, 691, 690), (689, 695, 691), (689, 696, 695), (699, 697, 700), (698, 697, 699), (703, 701, 704), (702, 701, 703), (709, 707, 708), (710, 707, 709), (710, 706, 707), (710, 705, 706), (717, 711, 718), (717, 712, 711), (715, 717, 716), (715, 714, 717), (714, 712, 717), (713, 712, 714), (723, 725, 724), (722, 725, 723), (726, 728, 727), (726, 729, 728), (722, 726, 725), (720, 722, 721), (720, 726, 722), (720, 729, 726), (720, 730, 729), (720, 719, 730), (733, 731, 734), (733, 732, 731), (737, 735, 738), (737, 736, 735), (741, 739, 742), (741, 740, 739), (746, 744, 743), (745, 744, 746), (748, 750, 749), (748, 747, 750), (752, 754, 753), (752, 751, 754), (757, 755, 758), (756, 755, 757), (769, 767, 768), (769, 766, 767), (764, 762, 763), (765, 762, 764), (770, 766, 769), (759, 766, 770), (766, 762, 765), (759, 762, 766), (759, 761, 762), (759, 760, 761), (773, 771, 774), (773, 772, 771), (776, 778, 777), (776, 775, 778), (782, 780, 781), (782, 779, 780), (786, 784, 783), (785, 784, 786), (789, 787, 790), (789, 788, 787), (801, 791, 802), (801, 800, 791), (800, 792, 791), (799, 793, 800), (793, 792, 800), (799, 794, 793), (798, 794, 799), (798, 795, 794), (797, 795, 798), (797, 796, 795), (805, 803, 806), (805, 804, 803), (809, 807, 808), (809, 814, 807), (814, 812, 813), (809, 811, 814), (811, 812, 814), (809, 810, 811), (819, 815, 820), (819, 816, 815), (818, 816, 819), (817, 816, 818), (824, 822, 821), (823, 822, 824), (826, 828, 827), (826, 825, 828), (833, 835, 834), (832, 835, 833), (832, 836, 835), (831, 836, 832), (831, 829, 836), (830, 829, 831), (843, 837, 844), (843, 838, 837), (842, 838, 843), (841, 839, 842), (839, 838, 842), (841, 840, 839), (847, 845, 848), (847, 846, 845), (852, 850, 851), (852, 849, 850), (855, 853, 856), (855, 854, 853), (858, 860, 859), (858, 857, 860), (863, 861, 864), (863, 862, 861), (868, 866, 865), (867, 866, 868), (871, 869, 872), (871, 870, 869), (876, 874, 873), (876, 875, 874), (878, 880, 877), (878, 879, 880), (884, 882, 881), (884, 883, 882), (888, 886, 885), (888, 887, 886), (890, 898, 889), (891, 895, 890), (895, 896, 890), (896, 898, 890), (897, 898, 896), (891, 892, 895), (892, 894, 895), (893, 894, 892), (899, 901, 900), (903, 901, 899), (902, 901, 903), (907, 905, 904), (907, 906, 905), (911, 909, 908), (911, 910, 909), (914, 912, 915), (914, 913, 912), (918, 916, 917), (918, 919, 916), (924, 922, 923), (924, 921, 922), (925, 921, 924), (925, 920, 921), (925, 927, 920), (926, 927, 925), (931, 929, 928), (931, 930, 929), (935, 933, 932), (935, 934, 933), (943, 937, 936), (943, 942, 937), (942, 938, 937), (941, 939, 942), (939, 938, 942), (941, 940, 939), (946, 944, 945), (946, 947, 944), (947, 949, 944), (948, 949, 947), (969, 951, 950), (969, 959, 951), (959, 955, 951), (955, 954, 951), (954, 952, 951), (968, 959, 969), (967, 965, 968), (965, 959, 968), (965, 964, 959), (964, 960, 959), (958, 955, 959), (957, 955, 958), (957, 956, 955), (963, 960, 964), (953, 952, 954), (967, 966, 965), (963, 961, 960), (963, 962, 961), (972, 970, 971), (972, 973, 970), (975, 984, 974), (975, 983, 984), (976, 978, 975), (978, 979, 975), (979, 983, 975), (980, 982, 979), (982, 983, 979), (980, 981, 982), (976, 977, 978), (988, 986, 985), (988, 987, 986), (997, 990, 989), (997, 991, 990), (997, 992, 991), (997, 996, 992), (996, 993, 992), (995, 993, 996), (995, 994, 993), (1001, 999, 998), (1001, 1000, 999), (1005, 1003, 1002), (1005, 1004, 1003), (1011, 1007, 1006), (1011, 1010, 1007), (1010, 1008, 1007), (1009, 1008, 1010), (1015, 1013, 1012), (1015, 1014, 1013), (1019, 1017, 1016), (1019, 1018, 1017), (1030, 1020, 1031), (1030, 1021, 1020), (1022, 1024, 1023), (1022, 1025, 1024), (1022, 1026, 1025), (1021, 1026, 1022), (1021, 1027, 1026), (1028, 1030, 1029), (1028, 1021, 1030), (1028, 1027, 1021), (1045, 1033, 1032), (1045, 1034, 1033), (1035, 1037, 1036), (1035, 1038, 1037), (1034, 1040, 1035), (1040, 1038, 1035), (1045, 1040, 1034), (1044, 1041, 1045), (1041, 1040, 1045), (1044, 1042, 1041), (1039, 1038, 1040), (1043, 1042, 1044), (1051, 1047, 1046), (1051, 1048, 1047), (1051, 1049, 1048), (1051, 1050, 1049), (1055, 1053, 1052), (1055, 1054, 1053), (1067, 1057, 1056), (1067, 1058, 1057), (1063, 1065, 1064), (1063, 1066, 1065), (1062, 1066, 1063), (1062, 1067, 1066), (1062, 1058, 1067), (1061, 1059, 1062), (1059, 1058, 1062), (1061, 1060, 1059), (1071, 1069, 1068), (1071, 1070, 1069), (1081, 1073, 1072), (1081, 1074, 1073), (1081, 1077, 1074), (1077, 1075, 1074), (1077, 1076, 1075), (1081, 1078, 1077), (1081, 1079, 1078), (1081, 1080, 1079), (239, 240, 781, 780), (102, 101, 642, 643), (381, 382, 923, 922), (98, 97, 638, 639), (523, 522, 1063, 1064), (240, 241, 782, 781), (515, 526, 1067, 1056), (387, 390, 931, 928), (242, 245, 786, 783), (389, 388, 929, 930), (244, 243, 784, 785), (94, 93, 634, 635), (526, 525, 1066, 1067), (390, 389, 930, 931), (245, 244, 785, 786), (101, 100, 641, 642), (388, 387, 928, 929), (243, 242, 783, 784), (97, 96, 637, 638), (518, 517, 1058, 1059), (391, 394, 935, 932), (246, 249, 790, 787), (93, 92, 633, 634), (519, 518, 1059, 1060), (393, 392, 933, 934), (247, 246, 787, 788), (99, 98, 639, 640), (525, 524, 1065, 1066), (394, 393, 934, 935), (248, 247, 788, 789), (521, 520, 1061, 1062), (392, 391, 932, 933), (249, 248, 789, 790), (104, 107, 648, 645), (517, 516, 1057, 1058), (105, 104, 645, 646), (524, 523, 1064, 1065), (400, 399, 940, 941), (258, 257, 798, 799), (106, 105, 646, 647), (520, 519, 1060, 1061), (399, 398, 939, 940), (250, 261, 802, 791), (107, 106, 647, 648), (516, 515, 1056, 1057), (401, 400, 941, 942), (113, 112, 653, 654), (522, 521, 1062, 1063), (261, 260, 801, 802), (115, 114, 655, 656), (114, 113, 654, 655), (402, 401, 942, 943), (253, 252, 793, 794), (527, 530, 1071, 1068), (396, 395, 936, 937), (254, 253, 794, 795), (109, 108, 649, 650), (529, 528, 1069, 1070), (397, 396, 937, 938), (530, 529, 1070, 1071), (112, 111, 652, 653), (528, 527, 1068, 1069), (395, 402, 943, 936), (398, 397, 938, 939), (108, 115, 656, 649), (539, 538, 1079, 1080), (260, 259, 800, 801), (110, 109, 650, 651), (256, 255, 796, 797), (407, 408, 949, 948), (111, 110, 651, 652), (252, 251, 792, 793), (534, 533, 1074, 1075), (405, 406, 947, 946), (259, 258, 799, 800), (116, 119, 660, 657), (403, 404, 945, 944), (255, 254, 795, 796), (117, 116, 657, 658), (535, 534, 1075, 1076), (404, 405, 946, 945), (118, 117, 658, 659), (531, 540, 1081, 1072), (406, 407, 948, 947), (251, 250, 791, 792), (119, 118, 659, 660), (537, 536, 1077, 1078), (408, 403, 944, 949), (257, 256, 797, 798), (262, 265, 806, 803), (120, 123, 664, 661), (533, 532, 1073, 1074), (418, 417, 958, 959), (263, 262, 803, 804), (121, 120, 661, 662), (540, 539, 1080, 1081), (415, 414, 955, 956), (264, 263, 804, 805), (122, 121, 662, 663), (536, 535, 1076, 1077), (265, 264, 805, 806), (123, 122, 663, 664), (412, 411, 952, 953), (532, 531, 1072, 1073), (423, 422, 963, 964), (270, 271, 812, 811), (124, 127, 668, 665), (538, 537, 1078, 1079), (269, 270, 811, 810), (126, 125, 666, 667), (271, 272, 813, 812), (127, 126, 667, 668), (426, 425, 966, 967), (272, 273, 814, 813), (125, 124, 665, 666), (413, 412, 953, 954), (266, 267, 808, 807), (131, 128, 669, 672), (130, 131, 672, 671), (3, 2, 543, 544), (129, 130, 671, 670), (2, 1, 542, 543), (420, 419, 960, 961), (273, 266, 807, 814), (128, 129, 670, 669), (5, 4, 545, 546), (267, 268, 809, 808), (135, 132, 673, 676), (1, 0, 541, 542), (268, 269, 810, 809), (133, 134, 675, 674), (4, 3, 544, 545), (421, 420, 961, 962), (132, 133, 674, 673), (414, 413, 954, 955), (276, 275, 816, 817), (134, 135, 676, 675), (422, 421, 962, 963), (277, 276, 817, 818), (0, 5, 546, 541), (139, 138, 679, 680), (6, 9, 550, 547), (428, 427, 968, 969), (275, 274, 815, 816), (138, 137, 678, 679), (8, 7, 548, 549), (411, 410, 951, 952), (9, 8, 549, 550), (141, 140, 681, 682), (7, 6, 547, 548), (279, 278, 819, 820), (137, 136, 677, 678), (416, 415, 956, 957), (278, 277, 818, 819), (140, 139, 680, 681), (14, 15, 556, 555), (419, 418, 959, 960), (274, 279, 820, 815), (409, 428, 969, 950), (280, 283, 824, 821), (13, 14, 555, 554), (424, 423, 964, 965), (282, 281, 822, 823), (136, 141, 682, 677), (15, 16, 557, 556), (417, 416, 957, 958), (283, 282, 823, 824), (16, 17, 558, 557), (425, 424, 965, 966), (281, 280, 821, 822), (144, 145, 686, 685), (10, 11, 552, 551), (427, 426, 967, 968), (143, 144, 685, 684), (284, 287, 828, 825), (146, 147, 688, 687), (285, 284, 825, 826), (410, 409, 950, 951), (287, 286, 827, 828), (17, 10, 551, 558), (142, 143, 684, 683), (11, 12, 553, 552), (286, 285, 826, 827), (145, 146, 687, 686), (12, 13, 554, 553), (293, 292, 833, 834), (147, 142, 683, 688), (432, 429, 970, 973), (289, 288, 829, 830), (25, 26, 567, 566), (431, 432, 973, 972), (153, 152, 693, 694), (429, 430, 971, 970), (295, 294, 835, 836), (155, 154, 695, 696), (430, 431, 972, 971), (149, 148, 689, 690), (28, 18, 559, 569), (440, 441, 982, 981), (292, 291, 832, 833), (154, 153, 694, 695), (20, 21, 562, 561), (294, 293, 834, 835), (152, 151, 692, 693), (21, 22, 563, 562), (290, 289, 830, 831), (148, 155, 696, 689), (443, 433, 974, 984), (288, 295, 836, 829), (150, 149, 690, 691), (27, 28, 569, 568), (435, 436, 977, 976), (436, 437, 978, 977), (291, 290, 831, 832), (151, 150, 691, 692), (23, 24, 565, 564), (442, 443, 984, 983), (301, 300, 841, 842), (156, 159, 700, 697), (19, 20, 561, 560), (438, 439, 980, 979), (300, 299, 840, 841), (157, 156, 697, 698), (26, 27, 568, 567), (302, 301, 842, 843), (158, 157, 698, 699), (22, 23, 564, 563), (297, 296, 837, 838), (159, 158, 699, 700), (434, 435, 976, 975), (18, 19, 560, 559), (441, 442, 983, 982), (160, 163, 704, 701), (24, 25, 566, 565), (303, 302, 843, 844), (161, 160, 701, 702), (34, 33, 574, 575), (437, 438, 979, 978), (298, 297, 838, 839), (162, 161, 702, 703), (296, 303, 844, 837), (163, 162, 703, 704), (33, 32, 573, 574), (433, 434, 975, 974), (299, 298, 839, 840), (35, 34, 575, 576), (439, 440, 981, 980), (164, 165, 706, 705), (444, 447, 988, 985), (165, 166, 707, 706), (446, 445, 986, 987), (304, 307, 848, 845), (36, 35, 576, 577), (447, 446, 987, 988), (305, 304, 845, 846), (168, 169, 710, 709), (30, 29, 570, 571), (445, 444, 985, 986), (306, 305, 846, 847), (166, 167, 708, 707), (31, 30, 571, 572), (307, 306, 847, 848), (169, 164, 705, 710), (453, 452, 993, 994), (29, 36, 577, 570), (311, 308, 849, 852), (32, 31, 572, 573), (454, 453, 994, 995), (308, 309, 850, 849), (167, 168, 709, 708), (309, 310, 851, 850), (175, 174, 715, 716), (41, 42, 583, 582), (455, 454, 995, 996), (43, 44, 585, 584), (452, 451, 992, 993), (310, 311, 852, 851), (174, 173, 714, 715), (312, 315, 856, 853), (176, 175, 716, 717), (42, 43, 584, 583), (449, 448, 989, 990), (313, 312, 853, 854), (40, 41, 582, 581), (314, 313, 854, 855), (171, 170, 711, 712), (37, 38, 579, 578), (450, 449, 990, 991), (315, 314, 855, 856), (451, 450, 991, 992), (316, 319, 860, 857), (177, 176, 717, 718), (448, 456, 997, 989), (317, 316, 857, 858), (172, 171, 712, 713), (38, 39, 580, 579), (456, 455, 996, 997), (319, 318, 859, 860), (170, 177, 718, 711), (173, 172, 713, 714), (39, 40, 581, 580), (457, 460, 1001, 998), (318, 317, 858, 859), (45, 37, 578, 586), (459, 458, 999, 1000), (320, 323, 864, 861), (178, 189, 730, 719), (44, 45, 586, 585), (460, 459, 1000, 1001), (321, 320, 861, 862), (186, 185, 726, 727), (458, 457, 998, 999), (322, 321, 862, 863), (58, 59, 600, 599), (323, 322, 863, 864), (189, 188, 729, 730), (53, 54, 595, 594), (461, 464, 1005, 1002), (463, 462, 1003, 1004), (324, 327, 868, 865), (464, 463, 1004, 1005), (326, 325, 866, 867), (181, 180, 721, 722), (56, 57, 598, 597), (462, 461, 1002, 1003), (327, 326, 867, 868), (325, 324, 865, 866), (188, 187, 728, 729), (468, 467, 1008, 1009), (182, 181, 722, 723), (467, 466, 1007, 1008), (328, 331, 872, 869), (184, 183, 724, 725), (57, 58, 599, 598), (329, 328, 869, 870), (60, 61, 602, 601), (470, 469, 1010, 1011), (330, 329, 870, 871), (180, 179, 720, 721), (466, 465, 1006, 1007), (331, 330, 871, 872), (469, 468, 1009, 1010), (187, 186, 727, 728), (48, 49, 590, 589), (332, 335, 876, 873), (183, 182, 723, 724), (61, 46, 587, 602), (334, 333, 874, 875), (179, 178, 719, 720), (55, 56, 597, 596), (465, 470, 1011, 1006), (335, 334, 875, 876), (471, 474, 1015, 1012), (333, 332, 873, 874), (185, 184, 725, 726), (49, 50, 591, 590), (473, 472, 1013, 1014), (474, 473, 1014, 1015), (339, 336, 877, 880), (51, 52, 593, 592), (472, 471, 1012, 1013), (338, 339, 880, 879), (190, 193, 734, 731), (337, 338, 879, 878), (191, 190, 731, 732), (47, 48, 589, 588), (475, 478, 1019, 1016), (192, 191, 732, 733), (54, 55, 596, 595), (477, 476, 1017, 1018), (336, 337, 878, 877), (193, 192, 733, 734), (478, 477, 1018, 1019), (340, 343, 884, 881), (50, 51, 592, 591), (476, 475, 1016, 1017), (342, 341, 882, 883), (194, 197, 738, 735), (59, 60, 601, 600), (343, 342, 883, 884), (195, 194, 735, 736), (487, 486, 1027, 1028), (341, 340, 881, 882), (196, 195, 736, 737), (46, 47, 588, 587), (479, 490, 1031, 1020), (197, 196, 737, 738), (344, 347, 888, 885), (52, 53, 594, 593), (346, 345, 886, 887), (198, 201, 742, 739), (66, 67, 608, 607), (347, 346, 887, 888), (199, 198, 739, 740), (490, 489, 1030, 1031), (345, 344, 885, 886), (200, 199, 740, 741), (68, 69, 610, 609), (201, 200, 741, 742), (62, 63, 604, 603), (482, 481, 1022, 1023), (202, 205, 746, 743), (489, 488, 1029, 1030), (355, 356, 897, 896), (204, 203, 744, 745), (67, 68, 609, 608), (483, 482, 1023, 1024), (205, 204, 745, 746), (65, 66, 607, 606), (203, 202, 743, 744), (69, 62, 603, 610), (485, 484, 1025, 1026), (350, 351, 892, 891), (63, 64, 605, 604), (481, 480, 1021, 1022), (351, 352, 893, 892), (206, 209, 750, 747), (488, 487, 1028, 1029), (357, 348, 889, 898), (207, 206, 747, 748), (484, 483, 1024, 1025), (353, 354, 895, 894), (209, 208, 749, 750), (64, 65, 606, 605), (349, 350, 891, 890), (77, 78, 619, 618), (356, 357, 898, 897), (208, 207, 748, 749), (82, 83, 624, 623), (352, 353, 894, 893), (210, 213, 754, 751), (80, 81, 622, 621), (480, 479, 1020, 1021), (211, 210, 751, 752), (486, 485, 1026, 1027), (213, 212, 753, 754), (81, 82, 623, 622), (499, 498, 1039, 1040), (348, 349, 890, 889), (72, 73, 614, 613), (504, 503, 1044, 1045), (212, 211, 752, 753), (354, 355, 896, 895), (214, 217, 758, 755), (73, 74, 615, 614), (361, 360, 901, 902), (215, 214, 755, 756), (502, 501, 1042, 1043), (358, 362, 903, 899), (216, 215, 756, 757), (79, 80, 621, 620), (360, 359, 900, 901), (217, 216, 757, 758), (75, 76, 617, 616), (503, 502, 1043, 1044), (359, 358, 899, 900), (494, 493, 1034, 1035), (362, 361, 902, 903), (229, 218, 759, 770), (501, 500, 1041, 1042), (71, 72, 613, 612), (363, 366, 907, 904), (225, 226, 767, 766), (495, 494, 1035, 1036), (365, 364, 905, 906), (228, 229, 770, 769), (366, 365, 906, 907), (220, 221, 762, 761), (78, 79, 620, 619), (497, 496, 1037, 1038), (364, 363, 904, 905), (493, 492, 1033, 1034), (83, 70, 611, 624), (500, 499, 1040, 1041), (367, 370, 911, 908), (221, 222, 763, 762), (74, 75, 616, 615), (369, 368, 909, 910), (227, 228, 769, 768), (70, 71, 612, 611), (491, 504, 1045, 1032), (370, 369, 910, 911), (368, 367, 908, 909), (223, 224, 765, 764), (76, 77, 618, 617), (496, 495, 1036, 1037), (371, 374, 915, 912), (219, 220, 761, 760), (87, 84, 625, 628), (492, 491, 1032, 1033), (372, 371, 912, 913), (86, 87, 628, 627), (498, 497, 1038, 1039), (373, 372, 913, 914), (226, 227, 768, 767), (85, 86, 627, 626), (374, 373, 914, 915), (222, 223, 764, 763), (84, 85, 626, 625), (510, 509, 1050, 1051), (378, 375, 916, 919), (218, 219, 760, 759), (91, 88, 629, 632), (508, 507, 1048, 1049), (377, 378, 919, 918), (224, 225, 766, 765), (90, 91, 632, 631), (375, 376, 917, 916), (88, 89, 630, 629), (507, 506, 1047, 1048), (376, 377, 918, 917), (230, 233, 774, 771), (89, 90, 631, 630), (231, 230, 771, 772), (506, 505, 1046, 1047), (232, 231, 772, 773), (100, 99, 640, 641), (509, 508, 1049, 1050), (383, 384, 925, 924), (233, 232, 773, 774), (92, 103, 644, 633), (385, 386, 927, 926), (505, 510, 1051, 1046), (384, 385, 926, 925), (234, 237, 778, 775), (511, 514, 1055, 1052), (379, 380, 921, 920), (235, 234, 775, 776), (103, 102, 643, 644), (513, 512, 1053, 1054), (237, 236, 777, 778), (95, 94, 635, 636), (514, 513, 1054, 1055), (382, 383, 924, 923), (512, 511, 1052, 1053), (386, 379, 920, 927), (236, 235, 776, 777), (96, 95, 636, 637), (241, 238, 779, 782), (380, 381, 922, 921), (238, 239, 780, 779)])
me_walls.materials.append(mat_walls)
me_walls.use_remesh_preserve_volume = False
me_walls.use_remesh_preserve_attributes = False
me_walls.use_mirror_vertex_groups = False
me_walls.update()

# ---- objects
ob_second_floor = bpy.data.objects.new('Second.Floor', None)
ob_annotations_second_floor = bpy.data.objects.new('Annotations.Second.Floor', None)
ob_annotation_a_a31 = bpy.data.objects.new('Annotation.A.A31', None)
ob_annotation_a_a32 = bpy.data.objects.new('Annotation.A.A32', None)
ob_annotation_a_a33 = bpy.data.objects.new('Annotation.A.A33', None)
ob_annotation_a_a34 = bpy.data.objects.new('Annotation.A.A34', None)
ob_annotation_a_a35 = bpy.data.objects.new('Annotation.A.A35', None)
ob_annotation_b_b31 = bpy.data.objects.new('Annotation.B.B31', None)
ob_annotation_b_b32 = bpy.data.objects.new('Annotation.B.B32', None)
ob_annotation_b_b34 = bpy.data.objects.new('Annotation.B.B34', None)
ob_annotation_b_b35 = bpy.data.objects.new('Annotation.B.B35', None)
ob_annotation_b_bg1 = bpy.data.objects.new('Annotation.B.BG1', None)
ob_annotation_b_bg2 = bpy.data.objects.new('Annotation.B.BG2', None)
ob_annotation_b_bg3 = bpy.data.objects.new('Annotation.B.BG3', None)
ob_walls_second_floor = bpy.data.objects.new('Walls.Second.Floor', me_walls)

# ---- transforms, parenting, visibility, modifiers, constraints
ob_second_floor.location = (0.0, -2.326, 0.4)
ob_second_floor.empty_image_offset = (0.0, 0.0)
ob_second_floor.lineart.crease_threshold = 0.0
ob_annotations_second_floor.parent = ob_second_floor
ob_annotations_second_floor.location = (0.0, 0.0, 0.0)
ob_annotations_second_floor.empty_image_offset = (0.0, 0.0)
ob_annotations_second_floor.lineart.crease_threshold = 0.0
ob_annotation_a_a31.parent = ob_annotations_second_floor
ob_annotation_a_a31.location = (8.321, 1.14, 0.0)
ob_annotation_a_a31.empty_display_size = 0.2
ob_annotation_a_a31.empty_image_offset = (0.0, 0.0)
ob_annotation_a_a31.lineart.crease_threshold = 0.0
ob_annotation_a_a32.parent = ob_annotations_second_floor
ob_annotation_a_a32.location = (8.249, 0.6821, 0.0)
ob_annotation_a_a32.empty_display_size = 0.2
ob_annotation_a_a32.empty_image_offset = (0.0, 0.0)
ob_annotation_a_a32.lineart.crease_threshold = 0.0
ob_annotation_a_a33.parent = ob_annotations_second_floor
ob_annotation_a_a33.location = (8.746, 0.643, 0.0)
ob_annotation_a_a33.empty_display_size = 0.2
ob_annotation_a_a33.empty_image_offset = (0.0, 0.0)
ob_annotation_a_a33.lineart.crease_threshold = 0.0
ob_annotation_a_a34.parent = ob_annotations_second_floor
ob_annotation_a_a34.location = (9.637, 0.6955, 0.0)
ob_annotation_a_a34.empty_display_size = 0.2
ob_annotation_a_a34.empty_image_offset = (0.0, 0.0)
ob_annotation_a_a34.lineart.crease_threshold = 0.0
ob_annotation_a_a35.parent = ob_annotations_second_floor
ob_annotation_a_a35.location = (9.316, 1.14, 0.0)
ob_annotation_a_a35.empty_display_size = 0.2
ob_annotation_a_a35.empty_image_offset = (0.0, 0.0)
ob_annotation_a_a35.lineart.crease_threshold = 0.0
ob_annotation_b_b31.parent = ob_annotations_second_floor
ob_annotation_b_b31.location = (4.253, 2.09, 0.0)
ob_annotation_b_b31.empty_display_size = 0.2
ob_annotation_b_b31.empty_image_offset = (0.0, 0.0)
ob_annotation_b_b31.lineart.crease_threshold = 0.0
ob_annotation_b_b32.parent = ob_annotations_second_floor
ob_annotation_b_b32.location = (4.3, 1.667, 0.0)
ob_annotation_b_b32.empty_display_size = 0.2
ob_annotation_b_b32.empty_image_offset = (0.0, 0.0)
ob_annotation_b_b32.lineart.crease_threshold = 0.0
ob_annotation_b_b34.parent = ob_annotations_second_floor
ob_annotation_b_b34.location = (5.171, 1.667, 0.0)
ob_annotation_b_b34.empty_display_size = 0.2
ob_annotation_b_b34.empty_image_offset = (0.0, 0.0)
ob_annotation_b_b34.lineart.crease_threshold = 0.0
ob_annotation_b_b35.parent = ob_annotations_second_floor
ob_annotation_b_b35.location = (5.07, 2.108, 0.0)
ob_annotation_b_b35.empty_display_size = 0.2
ob_annotation_b_b35.empty_image_offset = (0.0, 0.0)
ob_annotation_b_b35.lineart.crease_threshold = 0.0
ob_annotation_b_bg1.parent = ob_annotations_second_floor
ob_annotation_b_bg1.location = (3.351, 2.06, 0.0)
ob_annotation_b_bg1.empty_display_size = 0.2
ob_annotation_b_bg1.empty_image_offset = (0.0, 0.0)
ob_annotation_b_bg1.lineart.crease_threshold = 0.0
ob_annotation_b_bg2.parent = ob_annotations_second_floor
ob_annotation_b_bg2.location = (3.346, 1.363, 0.0)
ob_annotation_b_bg2.empty_display_size = 0.2
ob_annotation_b_bg2.empty_image_offset = (0.0, 0.0)
ob_annotation_b_bg2.lineart.crease_threshold = 0.0
ob_annotation_b_bg3.parent = ob_annotations_second_floor
ob_annotation_b_bg3.location = (3.351, 1.689, 0.0)
ob_annotation_b_bg3.empty_display_size = 0.2
ob_annotation_b_bg3.empty_image_offset = (0.0, 0.0)
ob_annotation_b_bg3.lineart.crease_threshold = 0.0
ob_walls_second_floor.location = (-0.02951, -0.01128, 0.4)
ob_walls_second_floor.scale = (20.0, 20.0, 1.0)
ob_walls_second_floor.lineart.crease_threshold = 0.0

# ---- collection membership
col_collection_1.objects.link(ob_second_floor)
col_collection_1.objects.link(ob_annotations_second_floor)
col_collection_1.objects.link(ob_annotation_a_a31)
col_collection_1.objects.link(ob_annotation_a_a32)
col_collection_1.objects.link(ob_annotation_a_a33)
col_collection_1.objects.link(ob_annotation_a_a34)
col_collection_1.objects.link(ob_annotation_a_a35)
col_collection_1.objects.link(ob_annotation_b_b31)
col_collection_1.objects.link(ob_annotation_b_b32)
col_collection_1.objects.link(ob_annotation_b_b34)
col_collection_1.objects.link(ob_annotation_b_b35)
col_collection_1.objects.link(ob_annotation_b_bg1)
col_collection_1.objects.link(ob_annotation_b_bg2)
col_collection_1.objects.link(ob_annotation_b_bg3)
col_collection_1.objects.link(ob_walls_second_floor)

# ---- scene / render settings (as saved in the file)
scene.frame_start = 1; scene.frame_end = 250; scene.frame_set(0)
scene.render.engine = 'BLENDER_EEVEE_NEXT'
scene.render.resolution_percentage = 50
scene.render.dither_intensity = 0.0
scene.cycles.use_denoising = False
scene.cycles.samples = 10
scene.cycles.sampling_pattern = 'TABULATED_SOBOL'
scene.cycles.light_sampling_threshold = 0.0
scene.cycles.use_adaptive_sampling = False
scene.cycles.use_light_tree = False
scene.cycles.blur_glossy = 0.0
scene.cycles.pixel_filter_type = 'GAUSSIAN'
scene.cycles.sample_clamp_indirect = 0.0
scene.view_settings.view_transform = 'Standard'
bpy.context.view_layer.update()

# ---- added for rendering (the .blend has no active camera and no usable light): camera, sun
cam_auto = bpy.data.cameras.new('AutoCamera')
cam_auto.lens = 50.0
cam_auto.sensor_width = 36.0
cam_auto.clip_end = 1000.0
ob_auto_camera = bpy.data.objects.new('AutoCamera', cam_auto)
scene.collection.objects.link(ob_auto_camera)
ob_auto_camera.location = (13.0887, -9.04477, 5.84616)
ob_auto_camera.rotation_euler = (1.09748, -7.21219e-08, 0.694738)
scene.camera = ob_auto_camera
light_auto_sun = bpy.data.lights.new('AutoSun', 'SUN')
light_auto_sun.energy = 3.0
light_auto_sun.angle = 0.0523599
ob_auto_sun = bpy.data.objects.new('AutoSun', light_auto_sun)
scene.collection.objects.link(ob_auto_sun)
ob_auto_sun.rotation_euler = (0.872665, 0.174533, 0.523599)
bpy.context.view_layer.update()
